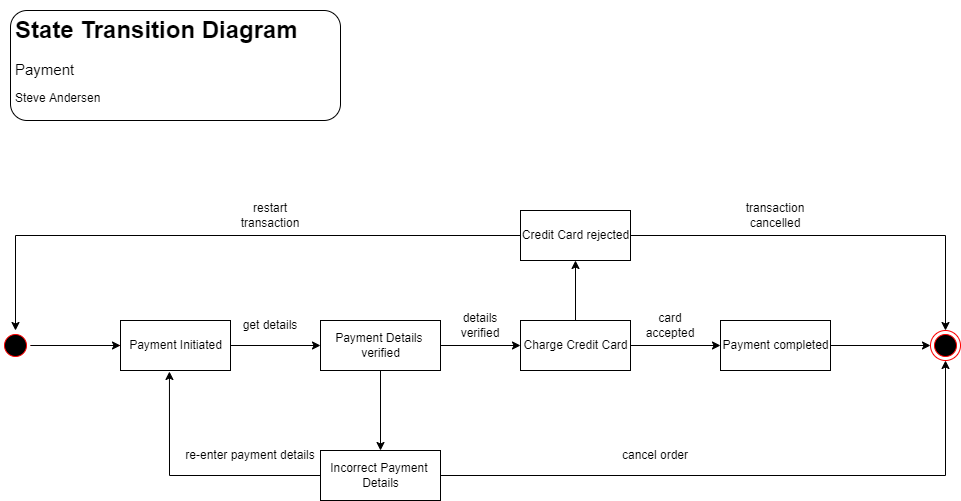

The diagram above was exported from draw.io. Its source (the exported page's mxGraphModel, read from the mxfile embedded in the PNG):
<mxGraphModel dx="868" dy="563" grid="1" gridSize="10" guides="1" tooltips="1" connect="1" arrows="1" fold="1" page="1" pageScale="1" pageWidth="1100" pageHeight="850" math="0" shadow="0">
  <root>
    <mxCell id="0" />
    <mxCell id="1" parent="0" />
    <mxCell id="Np6E7L4IG798byO4hUGF-1" value="" style="ellipse;html=1;shape=startState;fillColor=#000000;strokeColor=#ff0000;" parent="1" vertex="1">
      <mxGeometry x="60" y="410" width="30" height="30" as="geometry" />
    </mxCell>
    <mxCell id="Np6E7L4IG798byO4hUGF-2" value="" style="edgeStyle=orthogonalEdgeStyle;html=1;verticalAlign=bottom;endArrow=open;endSize=8;strokeColor=#ff0000;rounded=0;" parent="1" source="Np6E7L4IG798byO4hUGF-1" edge="1">
      <mxGeometry relative="1" as="geometry">
        <mxPoint x="190" y="425" as="targetPoint" />
      </mxGeometry>
    </mxCell>
    <mxCell id="Np6E7L4IG798byO4hUGF-10" value="" style="edgeStyle=orthogonalEdgeStyle;rounded=0;orthogonalLoop=1;jettySize=auto;html=1;entryX=0;entryY=0.5;entryDx=0;entryDy=0;exitX=1;exitY=0.5;exitDx=0;exitDy=0;" parent="1" source="Np6E7L4IG798byO4hUGF-1" target="Np6E7L4IG798byO4hUGF-3" edge="1">
      <mxGeometry relative="1" as="geometry">
        <mxPoint x="110" y="440" as="sourcePoint" />
      </mxGeometry>
    </mxCell>
    <mxCell id="Np6E7L4IG798byO4hUGF-3" value="Payment Initiated" style="html=1;" parent="1" vertex="1">
      <mxGeometry x="180" y="400" width="110" height="50" as="geometry" />
    </mxCell>
    <mxCell id="Np6E7L4IG798byO4hUGF-5" value="Payment Details &lt;br&gt;verified&lt;br&gt;" style="html=1;" parent="1" vertex="1">
      <mxGeometry x="380" y="400" width="120" height="50" as="geometry" />
    </mxCell>
    <mxCell id="Np6E7L4IG798byO4hUGF-6" value="Charge Credit Card" style="html=1;" parent="1" vertex="1">
      <mxGeometry x="580" y="400" width="110" height="50" as="geometry" />
    </mxCell>
    <mxCell id="Np6E7L4IG798byO4hUGF-7" value="Payment completed" style="html=1;" parent="1" vertex="1">
      <mxGeometry x="780" y="400" width="110" height="50" as="geometry" />
    </mxCell>
    <mxCell id="Np6E7L4IG798byO4hUGF-8" value="" style="endArrow=classic;html=1;rounded=0;exitX=1;exitY=0.5;exitDx=0;exitDy=0;entryX=0;entryY=0.5;entryDx=0;entryDy=0;" parent="1" source="Np6E7L4IG798byO4hUGF-6" target="Np6E7L4IG798byO4hUGF-7" edge="1">
      <mxGeometry width="50" height="50" relative="1" as="geometry">
        <mxPoint x="720" y="460" as="sourcePoint" />
        <mxPoint x="770" y="410" as="targetPoint" />
      </mxGeometry>
    </mxCell>
    <mxCell id="Np6E7L4IG798byO4hUGF-4" value="" style="ellipse;html=1;shape=endState;fillColor=#000000;strokeColor=#ff0000;" parent="1" vertex="1">
      <mxGeometry x="990" y="410" width="30" height="30" as="geometry" />
    </mxCell>
    <mxCell id="TwxxJxIJZ3EcimnrOQBw-1" value="" style="endArrow=classic;html=1;rounded=0;exitX=1;exitY=0.5;exitDx=0;exitDy=0;entryX=0;entryY=0.5;entryDx=0;entryDy=0;endFill=1;" parent="1" source="Np6E7L4IG798byO4hUGF-7" target="Np6E7L4IG798byO4hUGF-4" edge="1">
      <mxGeometry width="50" height="50" relative="1" as="geometry">
        <mxPoint x="890" y="425" as="sourcePoint" />
        <mxPoint x="960" y="425" as="targetPoint" />
      </mxGeometry>
    </mxCell>
    <mxCell id="TwxxJxIJZ3EcimnrOQBw-2" value="Incorrect Payment &lt;br&gt;Details" style="html=1;" parent="1" vertex="1">
      <mxGeometry x="380" y="530" width="120" height="50" as="geometry" />
    </mxCell>
    <mxCell id="TwxxJxIJZ3EcimnrOQBw-3" value="" style="edgeStyle=orthogonalEdgeStyle;rounded=0;orthogonalLoop=1;jettySize=auto;html=1;entryX=0;entryY=0.5;entryDx=0;entryDy=0;exitX=1;exitY=0.5;exitDx=0;exitDy=0;exitPerimeter=0;" parent="1" source="Np6E7L4IG798byO4hUGF-3" target="Np6E7L4IG798byO4hUGF-5" edge="1">
      <mxGeometry relative="1" as="geometry">
        <mxPoint x="300" y="425" as="sourcePoint" />
        <mxPoint x="390" y="425" as="targetPoint" />
      </mxGeometry>
    </mxCell>
    <mxCell id="TwxxJxIJZ3EcimnrOQBw-4" value="" style="edgeStyle=orthogonalEdgeStyle;rounded=0;orthogonalLoop=1;jettySize=auto;html=1;entryX=0.5;entryY=0;entryDx=0;entryDy=0;exitX=0.5;exitY=1;exitDx=0;exitDy=0;" parent="1" source="Np6E7L4IG798byO4hUGF-5" target="TwxxJxIJZ3EcimnrOQBw-2" edge="1">
      <mxGeometry relative="1" as="geometry">
        <mxPoint x="430" y="490" as="sourcePoint" />
        <mxPoint x="520" y="490" as="targetPoint" />
      </mxGeometry>
    </mxCell>
    <mxCell id="TwxxJxIJZ3EcimnrOQBw-5" value="" style="endArrow=classic;html=1;rounded=0;exitX=1;exitY=0.5;exitDx=0;exitDy=0;entryX=0.5;entryY=1;entryDx=0;entryDy=0;" parent="1" source="TwxxJxIJZ3EcimnrOQBw-2" target="Np6E7L4IG798byO4hUGF-4" edge="1">
      <mxGeometry width="50" height="50" relative="1" as="geometry">
        <mxPoint x="560" y="580" as="sourcePoint" />
        <mxPoint x="1010" y="560" as="targetPoint" />
        <Array as="points">
          <mxPoint x="1005" y="555" />
        </Array>
      </mxGeometry>
    </mxCell>
    <mxCell id="TwxxJxIJZ3EcimnrOQBw-6" value="cancel order" style="text;html=1;strokeColor=none;fillColor=none;align=center;verticalAlign=middle;whiteSpace=wrap;rounded=0;" parent="1" vertex="1">
      <mxGeometry x="680" y="520" width="70" height="30" as="geometry" />
    </mxCell>
    <mxCell id="TwxxJxIJZ3EcimnrOQBw-7" value="" style="endArrow=classic;html=1;rounded=0;exitX=0;exitY=0.5;exitDx=0;exitDy=0;entryX=0.445;entryY=1.02;entryDx=0;entryDy=0;entryPerimeter=0;" parent="1" source="TwxxJxIJZ3EcimnrOQBw-2" target="Np6E7L4IG798byO4hUGF-3" edge="1">
      <mxGeometry width="50" height="50" relative="1" as="geometry">
        <mxPoint x="310" y="655" as="sourcePoint" />
        <mxPoint x="815" y="540" as="targetPoint" />
        <Array as="points">
          <mxPoint x="229" y="555" />
        </Array>
      </mxGeometry>
    </mxCell>
    <mxCell id="TwxxJxIJZ3EcimnrOQBw-8" value="re-enter payment details" style="text;html=1;strokeColor=none;fillColor=none;align=center;verticalAlign=middle;whiteSpace=wrap;rounded=0;" parent="1" vertex="1">
      <mxGeometry x="240" y="520" width="140" height="30" as="geometry" />
    </mxCell>
    <mxCell id="TwxxJxIJZ3EcimnrOQBw-9" value="get details" style="text;html=1;strokeColor=none;fillColor=none;align=center;verticalAlign=middle;whiteSpace=wrap;rounded=0;" parent="1" vertex="1">
      <mxGeometry x="300" y="390" width="60" height="30" as="geometry" />
    </mxCell>
    <mxCell id="TwxxJxIJZ3EcimnrOQBw-10" value="" style="endArrow=classic;html=1;rounded=0;exitX=1;exitY=0.5;exitDx=0;exitDy=0;entryX=0;entryY=0.5;entryDx=0;entryDy=0;" parent="1" source="Np6E7L4IG798byO4hUGF-5" target="Np6E7L4IG798byO4hUGF-6" edge="1">
      <mxGeometry width="50" height="50" relative="1" as="geometry">
        <mxPoint x="490" y="425" as="sourcePoint" />
        <mxPoint x="580" y="425" as="targetPoint" />
      </mxGeometry>
    </mxCell>
    <mxCell id="TwxxJxIJZ3EcimnrOQBw-11" value="details verified" style="text;html=1;strokeColor=none;fillColor=none;align=center;verticalAlign=middle;whiteSpace=wrap;rounded=0;" parent="1" vertex="1">
      <mxGeometry x="510" y="390" width="60" height="30" as="geometry" />
    </mxCell>
    <mxCell id="TwxxJxIJZ3EcimnrOQBw-12" value="Credit Card rejected" style="html=1;" parent="1" vertex="1">
      <mxGeometry x="580" y="290" width="110" height="50" as="geometry" />
    </mxCell>
    <mxCell id="TwxxJxIJZ3EcimnrOQBw-13" value="" style="endArrow=classic;html=1;rounded=0;exitX=1;exitY=0.5;exitDx=0;exitDy=0;entryX=0.5;entryY=0;entryDx=0;entryDy=0;" parent="1" source="TwxxJxIJZ3EcimnrOQBw-12" target="Np6E7L4IG798byO4hUGF-4" edge="1">
      <mxGeometry width="50" height="50" relative="1" as="geometry">
        <mxPoint x="600" y="340" as="sourcePoint" />
        <mxPoint x="1105" y="225" as="targetPoint" />
        <Array as="points">
          <mxPoint x="1005" y="315" />
        </Array>
      </mxGeometry>
    </mxCell>
    <mxCell id="TwxxJxIJZ3EcimnrOQBw-14" value="transaction cancelled" style="text;html=1;strokeColor=none;fillColor=none;align=center;verticalAlign=middle;whiteSpace=wrap;rounded=0;" parent="1" vertex="1">
      <mxGeometry x="805" y="280" width="60" height="30" as="geometry" />
    </mxCell>
    <mxCell id="TwxxJxIJZ3EcimnrOQBw-15" value="" style="endArrow=classic;html=1;rounded=0;exitX=0;exitY=0.5;exitDx=0;exitDy=0;entryX=0.5;entryY=0;entryDx=0;entryDy=0;" parent="1" source="TwxxJxIJZ3EcimnrOQBw-12" target="Np6E7L4IG798byO4hUGF-1" edge="1">
      <mxGeometry width="50" height="50" relative="1" as="geometry">
        <mxPoint x="140" y="245" as="sourcePoint" />
        <mxPoint x="455" y="340" as="targetPoint" />
        <Array as="points">
          <mxPoint x="75" y="315" />
        </Array>
      </mxGeometry>
    </mxCell>
    <mxCell id="TwxxJxIJZ3EcimnrOQBw-16" value="restart transaction" style="text;html=1;strokeColor=none;fillColor=none;align=center;verticalAlign=middle;whiteSpace=wrap;rounded=0;" parent="1" vertex="1">
      <mxGeometry x="300" y="280" width="60" height="30" as="geometry" />
    </mxCell>
    <mxCell id="TwxxJxIJZ3EcimnrOQBw-17" value="" style="endArrow=classic;html=1;rounded=0;exitX=0.5;exitY=0;exitDx=0;exitDy=0;entryX=0.5;entryY=1;entryDx=0;entryDy=0;" parent="1" source="Np6E7L4IG798byO4hUGF-6" target="TwxxJxIJZ3EcimnrOQBw-12" edge="1">
      <mxGeometry width="50" height="50" relative="1" as="geometry">
        <mxPoint x="640" y="370" as="sourcePoint" />
        <mxPoint x="730" y="370" as="targetPoint" />
      </mxGeometry>
    </mxCell>
    <mxCell id="TwxxJxIJZ3EcimnrOQBw-18" value="card accepted" style="text;html=1;strokeColor=none;fillColor=none;align=center;verticalAlign=middle;whiteSpace=wrap;rounded=0;" parent="1" vertex="1">
      <mxGeometry x="700" y="390" width="60" height="30" as="geometry" />
    </mxCell>
    <mxCell id="ALyiDg6JsIModTVI7i4b-1" value="&lt;h1&gt;State Transition Diagram&lt;/h1&gt;&lt;p&gt;&lt;span style=&quot;font-size: 15px;&quot;&gt;Payment&lt;/span&gt;&lt;/p&gt;&lt;p&gt;Steve Andersen&lt;/p&gt;" style="text;html=1;strokeColor=default;fillColor=none;spacing=5;spacingTop=-20;whiteSpace=wrap;overflow=hidden;rounded=1;perimeterSpacing=3;" parent="1" vertex="1">
      <mxGeometry x="70" y="90" width="330" height="110" as="geometry" />
    </mxCell>
  </root>
</mxGraphModel>